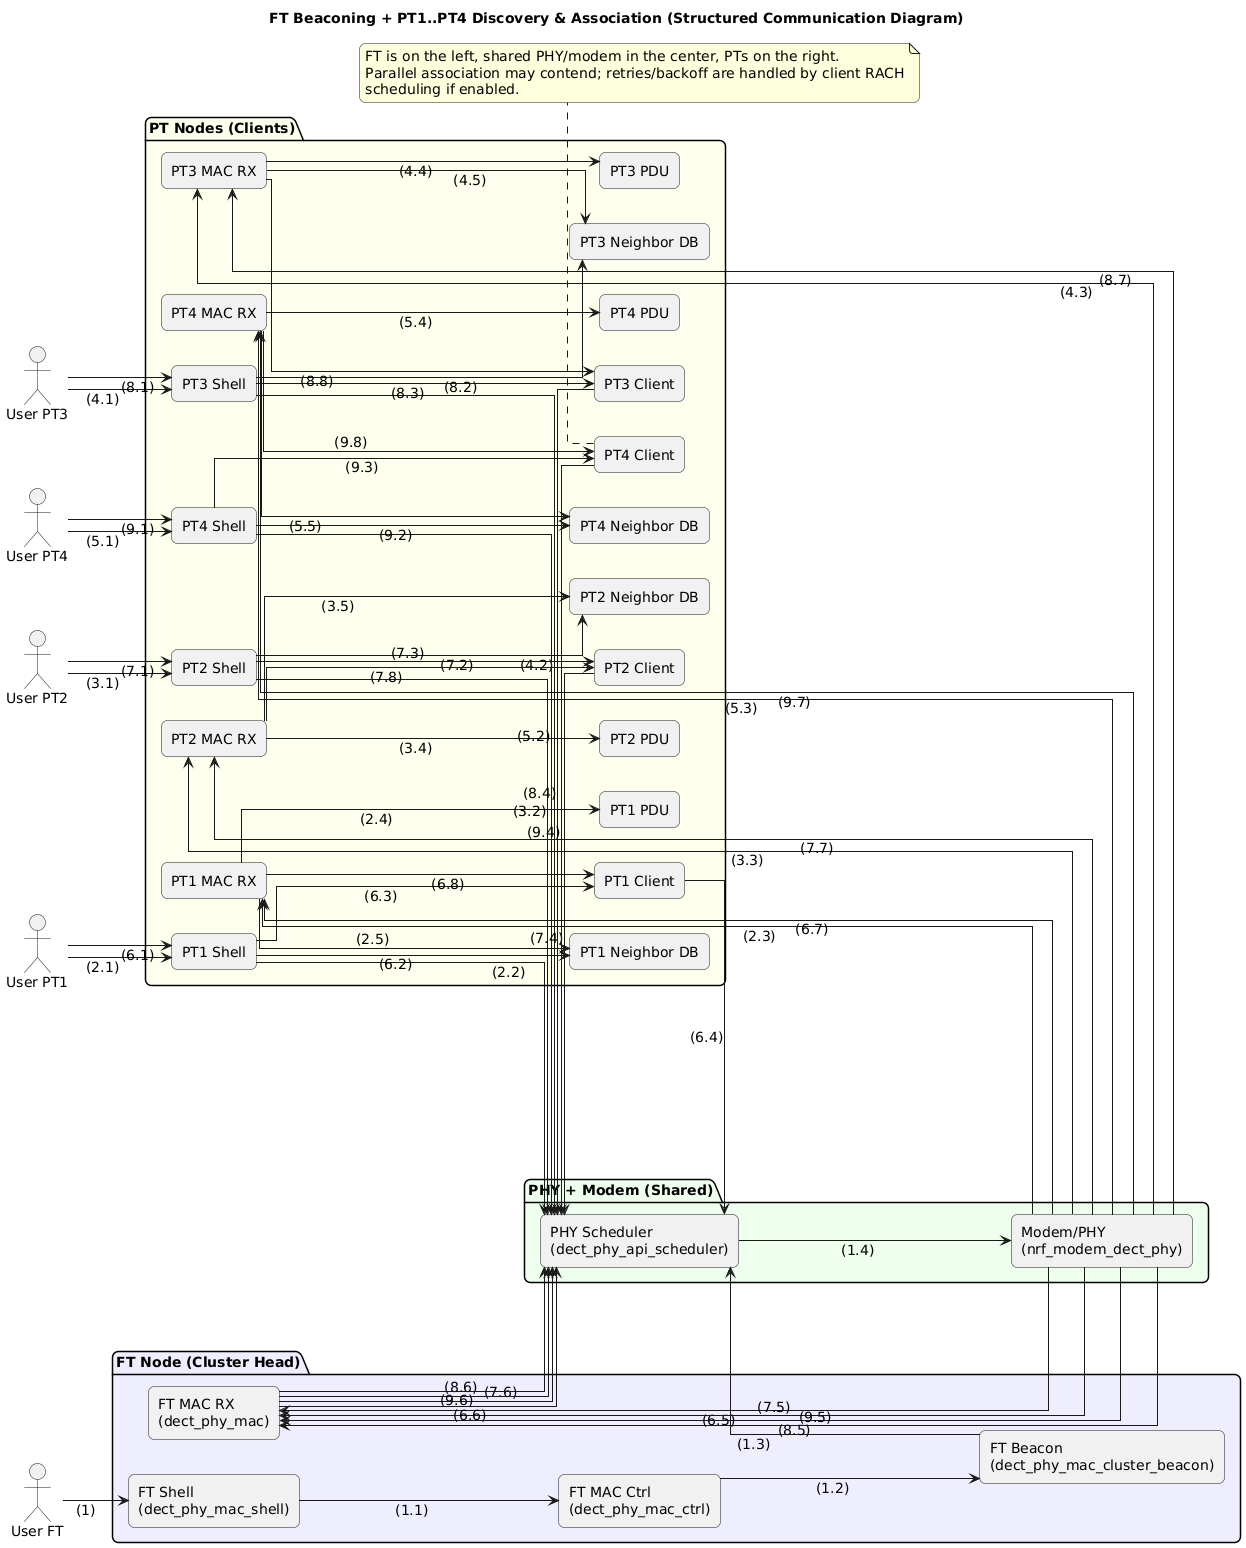

The diagram above was rendered by PlantUML. Its source (embedded in the PNG):
@startuml
title FT Beaconing + PT1..PT4 Discovery & Association (Structured Communication Diagram)

left to right direction
skinparam linetype ortho
skinparam shadowing false
skinparam componentStyle rectangle
skinparam roundcorner 12
skinparam DefaultFontSize 14
skinparam ArrowThickness 1
skinparam maxMessageSize 40

' ---- Actors ----
actor "User FT" as UFT
actor "User PT1" as U1
actor "User PT2" as U2
actor "User PT3" as U3
actor "User PT4" as U4

' ===================================================================
' FT side (LEFT)
' ===================================================================
package "FT Node (Cluster Head)" #EEF {
  component "FT Shell\n(dect_phy_mac_shell)" as FT_SHELL
  component "FT MAC Ctrl\n(dect_phy_mac_ctrl)" as FT_CTRL
  component "FT Beacon\n(dect_phy_mac_cluster_beacon)" as FT_BEACON
  component "FT MAC RX\n(dect_phy_mac)" as FT_MAC
}

' ===================================================================
' Shared PHY/Modem (CENTER)
' ===================================================================
package "PHY + Modem (Shared)" #EFE {
  component "PHY Scheduler\n(dect_phy_api_scheduler)" as SCHED
  component "Modem/PHY\n(nrf_modem_dect_phy)" as MODEM
}

' ===================================================================
' PT side (RIGHT) - 4 PTs stacked
' ===================================================================
package "PT Nodes (Clients)" #FFE {
  component "PT1 Shell" as PT1_SHELL
  component "PT1 MAC RX" as PT1_MAC
  component "PT1 PDU" as PT1_PDU
  component "PT1 Neighbor DB" as PT1_NBR
  component "PT1 Client" as PT1_CLIENT

  
  component "PT2 Shell" as PT2_SHELL
  component "PT2 MAC RX" as PT2_MAC
  component "PT2 PDU" as PT2_PDU
  component "PT2 Neighbor DB" as PT2_NBR
  component "PT2 Client" as PT2_CLIENT


  component "PT3 Shell" as PT3_SHELL
  component "PT3 MAC RX" as PT3_MAC
  component "PT3 PDU" as PT3_PDU
  component "PT3 Neighbor DB" as PT3_NBR
  component "PT3 Client" as PT3_CLIENT

  
  component "PT4 Shell" as PT4_SHELL
  component "PT4 MAC RX" as PT4_MAC
  component "PT4 PDU" as PT4_PDU
  component "PT4 Neighbor DB" as PT4_NBR
  component "PT4 Client" as PT4_CLIENT
}

' =========================
' 1) FT beacon start
' =========================
UFT --> FT_SHELL : (1)
FT_SHELL --> FT_CTRL : (1.1)
FT_CTRL --> FT_BEACON : (1.2)
FT_BEACON --> SCHED : (1.3)
SCHED --> MODEM : (1.4)

' =========================
' 2) PT scans
' =========================
U1 --> PT1_SHELL : (2.1)
PT1_SHELL --> SCHED : (2.2)
MODEM --> PT1_MAC : (2.3)
PT1_MAC --> PT1_PDU : (2.4)
PT1_MAC --> PT1_NBR : (2.5)

U2 --> PT2_SHELL : (3.1)
PT2_SHELL --> SCHED : (3.2)
MODEM --> PT2_MAC : (3.3)
PT2_MAC --> PT2_PDU : (3.4)
PT2_MAC --> PT2_NBR : (3.5)

U3 --> PT3_SHELL : (4.1)
PT3_SHELL --> SCHED : (4.2)
MODEM --> PT3_MAC : (4.3)
PT3_MAC --> PT3_PDU : (4.4)
PT3_MAC --> PT3_NBR : (4.5)

U4 --> PT4_SHELL : (5.1)
PT4_SHELL --> SCHED : (5.2)
MODEM --> PT4_MAC : (5.3)
PT4_MAC --> PT4_PDU : (5.4)
PT4_MAC --> PT4_NBR : (5.5)

' =========================
' 3) PT association
' =========================
U1 --> PT1_SHELL : (6.1)
PT1_SHELL --> PT1_NBR : (6.2)
PT1_SHELL --> PT1_CLIENT : (6.3)
PT1_CLIENT --> SCHED : (6.4)
MODEM --> FT_MAC : (6.5)
FT_MAC --> SCHED : (6.6)
MODEM --> PT1_MAC : (6.7)
PT1_MAC --> PT1_CLIENT : (6.8)

U2 --> PT2_SHELL : (7.1)
PT2_SHELL --> PT2_NBR : (7.2)
PT2_SHELL --> PT2_CLIENT : (7.3)
PT2_CLIENT --> SCHED : (7.4)
MODEM --> FT_MAC : (7.5)
FT_MAC --> SCHED : (7.6)
MODEM --> PT2_MAC : (7.7)
PT2_MAC --> PT2_CLIENT : (7.8)

U3 --> PT3_SHELL : (8.1)
PT3_SHELL --> PT3_NBR : (8.2)
PT3_SHELL --> PT3_CLIENT : (8.3)
PT3_CLIENT --> SCHED : (8.4)
MODEM --> FT_MAC : (8.5)
FT_MAC --> SCHED : (8.6)
MODEM --> PT3_MAC : (8.7)
PT3_MAC --> PT3_CLIENT : (8.8)

U4 --> PT4_SHELL : (9.1)
PT4_SHELL --> PT4_NBR : (9.2)
PT4_SHELL --> PT4_CLIENT : (9.3)
PT4_CLIENT --> SCHED : (9.4)
MODEM --> FT_MAC : (9.5)
FT_MAC --> SCHED : (9.6)
MODEM --> PT4_MAC : (9.7)
PT4_MAC --> PT4_CLIENT : (9.8)

' =========================
' Legend on the RIGHT (same picture)
' =========================

note bottom
FT is on the left, shared PHY/modem in the center, PTs on the right.
Parallel association may contend; retries/backoff are handled by client RACH
scheduling if enabled.
end note
@enduml